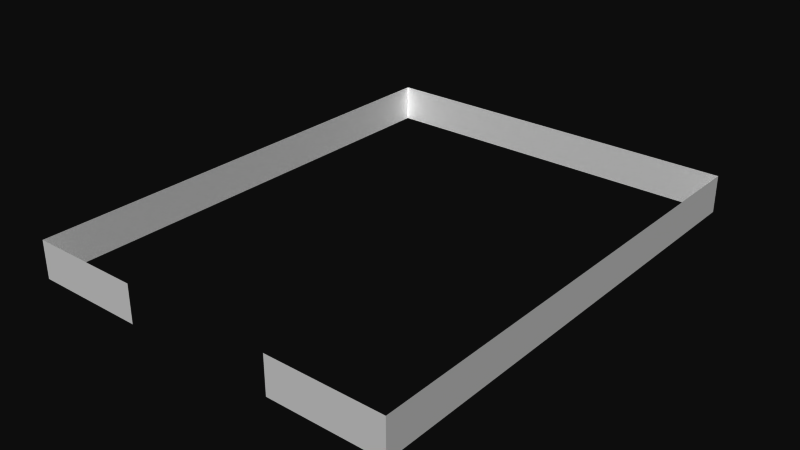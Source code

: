# Source: ebgb_fence_b.blend  (saved by Blender 2.79.0; exported with 4.5.12 LTS)
import bpy
from mathutils import Matrix  # noqa: F401  (used for matrix-valued properties, if any)

bpy.ops.wm.read_factory_settings(use_empty=True)
scene = bpy.context.scene
scene.name = 'Scene'

# ---- collections
col_collection_1 = bpy.data.collections.new('Collection 1'); scene.collection.children.link(col_collection_1)

# ---- materials (node trees are filled in below, after node groups)
mat_material = bpy.data.materials.new('Material')
mat_material.alpha_threshold = 0.0
mat_material.preview_render_type = 'FLAT'
mat_material.diffuse_color = (1.0, 1.0, 1.0, 1.0)
mat_material.roughness = 0.5
mat_material.specular_intensity = 0.0
mat_material.line_color = (0.0, 0.0, 0.0, 1.0)

# ---- material node trees

# ---- world
world_world = bpy.data.worlds.new('World'); scene.world = world_world
world_world.color = (0.05088, 0.05088, 0.05088)
world_world.use_sun_shadow = False
world_world.sun_shadow_jitter_overblur = 0.0
world_world.cycles.sampling_method = 'NONE'
world_world.cycles.sample_map_resolution = 256

# ---- meshes
me_plane_002 = bpy.data.meshes.new('Plane.002')
me_plane_002.from_pydata([(11.99, 1.0, 0.0), (11.99, -1.0, 0.0), (-13.51, -1.0, -2.409e-07), (-13.51, 1.0, -2.409e-07), (11.99, -1.0, -19.99), (-13.51, 1.0, -19.99), (-13.51, -1.0, -19.99), (11.99, 1.0, -19.99), (-13.51, -1.0, -6.0), (-13.51, 1.0, -6.0), (-13.51, 1.0, -13.99), (-13.51, -1.0, -13.99)], [], [(0, 3, 2, 1), (0, 7, 4, 1), (5, 7, 4, 6), (2, 3, 9, 8), (5, 6, 11, 10)])
_uv = me_plane_002.uv_layers.new(name='UVTex')
_uv.uv.foreach_set('vector', [-7.0, 0.0, 1.0, 0.0, 1.0, 1.0, -7.0, 1.0, -9.0, 0.0, 1.0, 0.0, 1.0, 1.0, -9.0, 1.0, -7.0, 0.0, 1.0, 0.0, 1.0, 1.0, -7.0, 1.0, 0.0, 0.0, 0.0, 1.0, 2.0, 1.0, 2.0, 0.0, 0.0, 0.0, 0.0, 1.0, 2.0, 1.0, 2.0, 0.0])
me_plane_002.materials.append(mat_material)
me_plane_002.use_remesh_preserve_volume = False
me_plane_002.use_remesh_preserve_attributes = False
me_plane_002.use_mirror_vertex_groups = False
me_plane_002.update()

# ---- objects
ob_fence = bpy.data.objects.new('Fence', me_plane_002)

# ---- transforms, parenting, visibility, modifiers, constraints
ob_fence.location = (9.994, -11.99, 1.0)
ob_fence.rotation_euler = (1.571, -0.0, 1.571)
ob_fence.lineart.crease_threshold = 0.0

# ---- collection membership
col_collection_1.objects.link(ob_fence)

# ---- scene / render settings (as saved in the file)
scene.frame_start = 1; scene.frame_end = 250; scene.frame_set(4)
scene.render.engine = 'BLENDER_EEVEE_NEXT'
scene.render.image_settings.color_mode = 'RGB'
scene.render.image_settings.compression = 90
scene.render.resolution_percentage = 50
scene.render.dither_intensity = 0.0
scene.render.bake_margin = 2
scene.render.bake_bias = 0.0
scene.cycles.use_denoising = False
scene.cycles.samples = 10
scene.cycles.sampling_pattern = 'TABULATED_SOBOL'
scene.cycles.light_sampling_threshold = 0.0
scene.cycles.use_adaptive_sampling = False
scene.cycles.use_light_tree = False
scene.cycles.blur_glossy = 0.0
scene.cycles.volume_bounces = 1
scene.cycles.pixel_filter_type = 'GAUSSIAN'
scene.cycles.sample_clamp_indirect = 0.0
scene.view_settings.view_transform = 'Raw'
bpy.context.view_layer.update()

# ---- added for rendering (the .blend has no active camera and no usable light): camera, sun
cam_auto = bpy.data.cameras.new('AutoCamera')
cam_auto.lens = 50.0
cam_auto.sensor_width = 36.0
cam_auto.clip_end = 1000.0
ob_auto_camera = bpy.data.objects.new('AutoCamera', cam_auto)
scene.collection.objects.link(ob_auto_camera)
ob_auto_camera.location = (30.0344, -48.7914, 25.0277)
ob_auto_camera.rotation_euler = (1.09748, -7.21219e-08, 0.694738)
scene.camera = ob_auto_camera
light_auto_sun = bpy.data.lights.new('AutoSun', 'SUN')
light_auto_sun.energy = 3.0
light_auto_sun.angle = 0.0523599
ob_auto_sun = bpy.data.objects.new('AutoSun', light_auto_sun)
scene.collection.objects.link(ob_auto_sun)
ob_auto_sun.rotation_euler = (0.872665, 0.174533, 0.523599)
bpy.context.view_layer.update()
